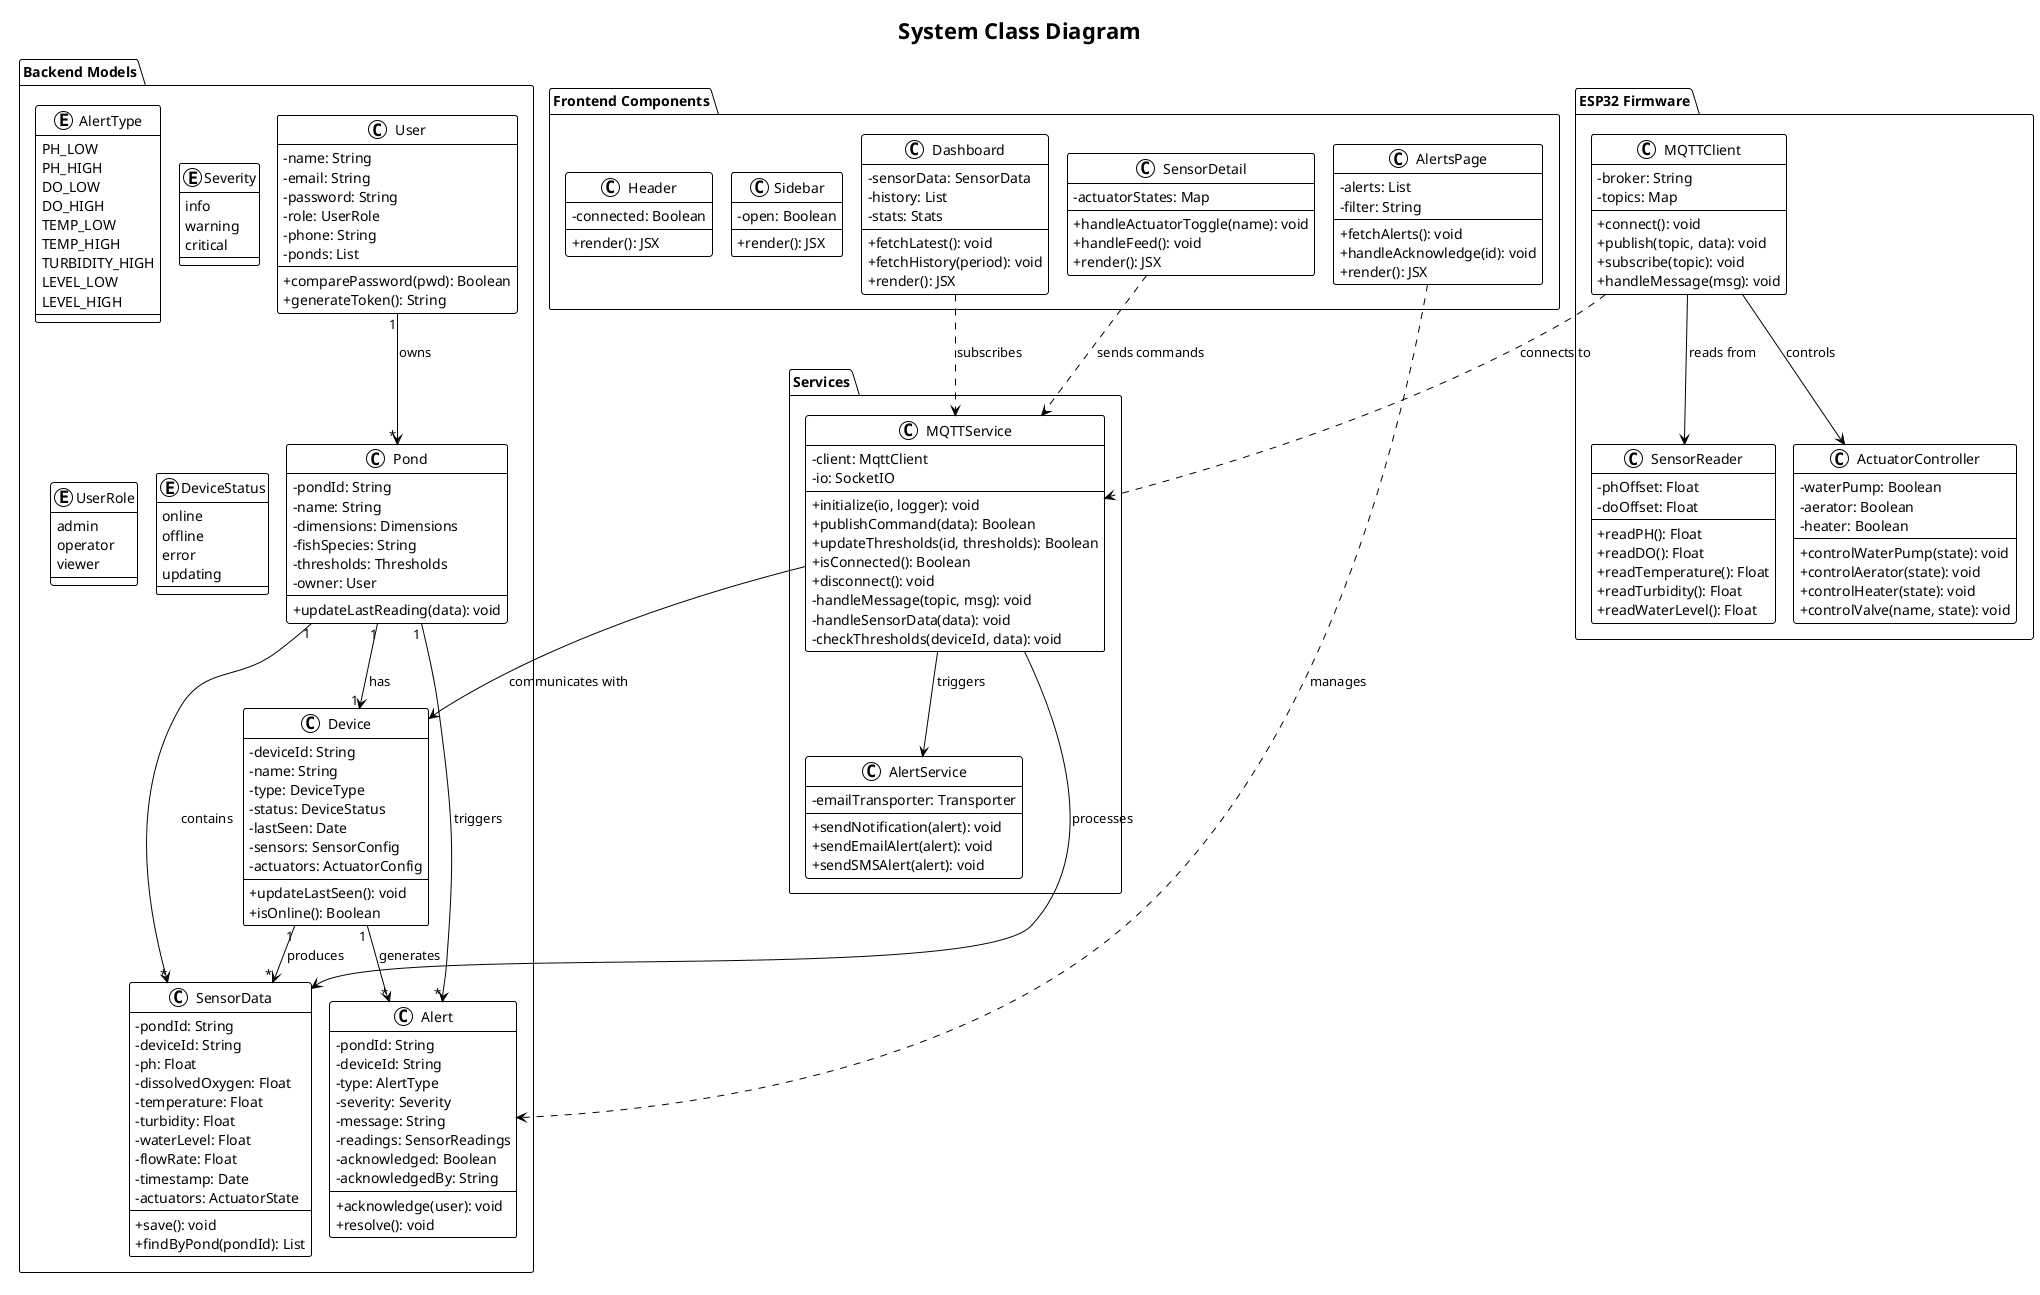

The diagram above was rendered by PlantUML. Its source (embedded in the PNG):
@startuml Class Diagram
!theme plain
title System Class Diagram

skinparam classAttributeIconSize 0

package "Backend Models" {
    class SensorData {
        -pondId: String
        -deviceId: String
        -ph: Float
        -dissolvedOxygen: Float
        -temperature: Float
        -turbidity: Float
        -waterLevel: Float
        -flowRate: Float
        -timestamp: Date
        -actuators: ActuatorState
        +save(): void
        +findByPond(pondId): List
    }

    class Alert {
        -pondId: String
        -deviceId: String
        -type: AlertType
        -severity: Severity
        -message: String
        -readings: SensorReadings
        -acknowledged: Boolean
        -acknowledgedBy: String
        +acknowledge(user): void
        +resolve(): void
    }

    class User {
        -name: String
        -email: String
        -password: String
        -role: UserRole
        -phone: String
        -ponds: List
        +comparePassword(pwd): Boolean
        +generateToken(): String
    }

    class Pond {
        -pondId: String
        -name: String
        -dimensions: Dimensions
        -fishSpecies: String
        -thresholds: Thresholds
        -owner: User
        +updateLastReading(data): void
    }

    class Device {
        -deviceId: String
        -name: String
        -type: DeviceType
        -status: DeviceStatus
        -lastSeen: Date
        -sensors: SensorConfig
        -actuators: ActuatorConfig
        +updateLastSeen(): void
        +isOnline(): Boolean
    }

    enum AlertType {
        PH_LOW
        PH_HIGH
        DO_LOW
        DO_HIGH
        TEMP_LOW
        TEMP_HIGH
        TURBIDITY_HIGH
        LEVEL_LOW
        LEVEL_HIGH
    }

    enum Severity {
        info
        warning
        critical
    }

    enum UserRole {
        admin
        operator
        viewer
    }

    enum DeviceStatus {
        online
        offline
        error
        updating
    }
}

package "Services" {
    class MQTTService {
        -client: MqttClient
        -io: SocketIO
        +initialize(io, logger): void
        +publishCommand(data): Boolean
        +updateThresholds(id, thresholds): Boolean
        +isConnected(): Boolean
        +disconnect(): void
        -handleMessage(topic, msg): void
        -handleSensorData(data): void
        -checkThresholds(deviceId, data): void
    }

    class AlertService {
        -emailTransporter: Transporter
        +sendNotification(alert): void
        +sendEmailAlert(alert): void
        +sendSMSAlert(alert): void
    }
}

package "Frontend Components" {
    class Dashboard {
        -sensorData: SensorData
        -history: List
        -stats: Stats
        +fetchLatest(): void
        +fetchHistory(period): void
        +render(): JSX
    }

    class SensorDetail {
        -actuatorStates: Map
        +handleActuatorToggle(name): void
        +handleFeed(): void
        +render(): JSX
    }

    class AlertsPage {
        -alerts: List
        -filter: String
        +fetchAlerts(): void
        +handleAcknowledge(id): void
        +render(): JSX
    }

    class Sidebar {
        -open: Boolean
        +render(): JSX
    }

    class Header {
        -connected: Boolean
        +render(): JSX
    }
}

package "ESP32 Firmware" {
    class SensorReader {
        -phOffset: Float
        -doOffset: Float
        +readPH(): Float
        +readDO(): Float
        +readTemperature(): Float
        +readTurbidity(): Float
        +readWaterLevel(): Float
    }

    class ActuatorController {
        -waterPump: Boolean
        -aerator: Boolean
        -heater: Boolean
        +controlWaterPump(state): void
        +controlAerator(state): void
        +controlHeater(state): void
        +controlValve(name, state): void
    }

    class MQTTClient {
        -broker: String
        -topics: Map
        +connect(): void
        +publish(topic, data): void
        +subscribe(topic): void
        +handleMessage(msg): void
    }
}

User "1" --> "*" Pond : owns
Pond "1" --> "1" Device : has
Pond "1" --> "*" SensorData : contains
Pond "1" --> "*" Alert : triggers
Device "1" --> "*" SensorData : produces
Device "1" --> "*" Alert : generates

MQTTService --> Device : communicates with
MQTTService --> SensorData : processes
MQTTService --> AlertService : triggers

Dashboard ..> MQTTService : subscribes
SensorDetail ..> MQTTService : sends commands
AlertsPage ..> Alert : manages

MQTTClient --> SensorReader : reads from
MQTTClient --> ActuatorController : controls
MQTTClient ..> MQTTService : connects to

@enduml